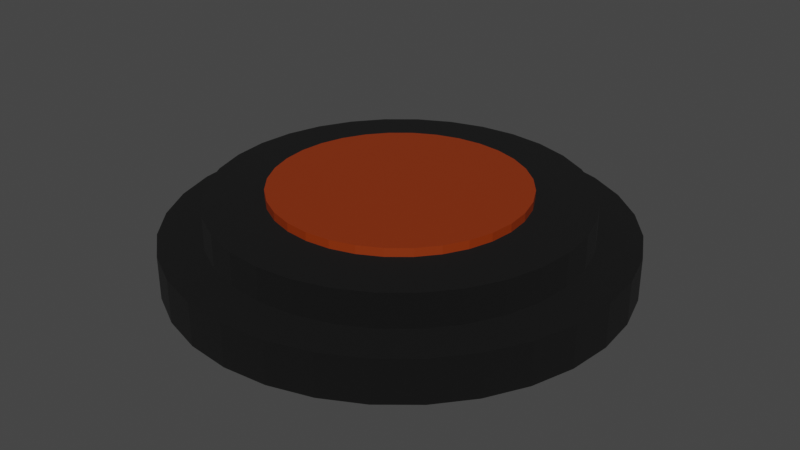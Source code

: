 # Source: Cooker.blend  (saved by Blender 2.93.21; exported with 4.5.12 LTS)
import bpy
from mathutils import Matrix  # noqa: F401  (used for matrix-valued properties, if any)

bpy.ops.wm.read_factory_settings(use_empty=True)
scene = bpy.context.scene
scene.name = 'Scene'

# ---- collections
col_collection = bpy.data.collections.new('Collection'); scene.collection.children.link(col_collection)

# ---- materials (node trees are filled in below, after node groups)
mat_material = bpy.data.materials.new('Material')
mat_material.alpha_threshold = 0.0
mat_material.use_transparent_shadow = False
mat_material.line_color = (0.0, 0.0, 0.0, 1.0)
mat_material_002 = bpy.data.materials.new('Material.002')
mat_material_002.use_transparent_shadow = False

# ---- material node trees
mat_material.use_nodes = True; mat_material.node_tree.nodes.clear()
_N = mat_material.node_tree.nodes; _L = mat_material.node_tree.links
n0 = _N.new('ShaderNodeOutputMaterial'); n0.name = 'Material Output'; n0.location = (300, 300)
n1 = _N.new('ShaderNodeBsdfPrincipled'); n1.name = 'Principled BSDF'; n1.location = (10, 300)
n1.distribution = 'GGX'
n1.subsurface_method = 'BURLEY'
n1.inputs[0].default_value = (0.0, 0.0, 0.0, 1.0)
n1.inputs[2].default_value = 1.0
n1.inputs[3].default_value = 1.45
n1.inputs[13].default_value = 0.4409
n1.inputs[27].default_value = (0.0, 0.0, 0.0, 1.0)
n1.inputs[28].default_value = 1.0
_L.new(n1.outputs[0], n0.inputs[0])
n0.is_active_output = True
mat_material_002.use_nodes = True; mat_material_002.node_tree.nodes.clear()
_N = mat_material_002.node_tree.nodes; _L = mat_material_002.node_tree.links
n0 = _N.new('ShaderNodeBsdfPrincipled'); n0.name = 'Principled BSDF'; n0.location = (10, 300)
n0.distribution = 'GGX'
n0.subsurface_method = 'BURLEY'
n0.inputs[0].default_value = (0.2594, 0.03066, 0.001656, 1.0)
n0.inputs[3].default_value = 1.45
n0.inputs[27].default_value = (0.0, 0.0, 0.0, 1.0)
n0.inputs[28].default_value = 1.0
n1 = _N.new('ShaderNodeOutputMaterial'); n1.name = 'Material Output'; n1.location = (300, 300)
_L.new(n0.outputs[0], n1.inputs[0])
n1.is_active_output = True

# ---- world
world_world = bpy.data.worlds.new('World'); scene.world = world_world
world_world.use_nodes = True; world_world.node_tree.nodes.clear()
_N = world_world.node_tree.nodes; _L = world_world.node_tree.links
n0 = _N.new('ShaderNodeOutputWorld'); n0.name = 'World Output'; n0.location = (300, 300)
n1 = _N.new('ShaderNodeBackground'); n1.name = 'Background'; n1.location = (10, 300)
n1.inputs[0].default_value = (0.05088, 0.05088, 0.05088, 1.0)
_L.new(n1.outputs[0], n0.inputs[0])
n0.is_active_output = True
world_world.color = (0.05088, 0.05088, 0.05088)
world_world.use_sun_shadow = False
world_world.sun_shadow_jitter_overblur = 0.0

# ---- meshes
me_cylinder_001 = bpy.data.meshes.new('Cylinder.001')
me_cylinder_001.from_pydata([(0.0, 1.0, -1.0), (-4.055e-08, 0.6814, 1.0), (0.1951, 0.9808, -1.0), (0.1329, 0.6683, 1.0), (0.3827, 0.9239, -1.0), (0.2608, 0.6296, 1.0), (0.5556, 0.8315, -1.0), (0.3786, 0.5666, 1.0), (0.7071, 0.7071, -1.0), (0.4818, 0.4818, 1.0), (0.8315, 0.5556, -1.0), (0.5666, 0.3786, 1.0), (0.9239, 0.3827, -1.0), (0.6296, 0.2608, 1.0), (0.9808, 0.1951, -1.0), (0.6683, 0.1329, 1.0), (1.0, -4.371e-08, -1.0), (0.6814, -3.417e-08, 1.0), (0.9808, -0.1951, -1.0), (0.6683, -0.1329, 1.0), (0.9239, -0.3827, -1.0), (0.6296, -0.2608, 1.0), (0.8315, -0.5556, -1.0), (0.5666, -0.3786, 1.0), (0.7071, -0.7071, -1.0), (0.4818, -0.4818, 1.0), (0.5556, -0.8315, -1.0), (0.3786, -0.5666, 1.0), (0.3827, -0.9239, -1.0), (0.2608, -0.6296, 1.0), (0.1951, -0.9808, -1.0), (0.1329, -0.6683, 1.0), (-8.742e-08, -1.0, -1.0), (-6.834e-08, -0.6814, 1.0), (-0.1951, -0.9808, -1.0), (-0.1329, -0.6683, 1.0), (-0.3827, -0.9239, -1.0), (-0.2608, -0.6296, 1.0), (-0.5556, -0.8315, -1.0), (-0.3786, -0.5666, 1.0), (-0.7071, -0.7071, -1.0), (-0.4818, -0.4818, 1.0), (-0.8315, -0.5556, -1.0), (-0.5666, -0.3786, 1.0), (-0.9239, -0.3827, -1.0), (-0.6296, -0.2608, 1.0), (-0.9808, -0.1951, -1.0), (-0.6683, -0.1329, 1.0), (-1.0, 1.192e-08, -1.0), (-0.6814, 1.192e-08, 1.0), (-0.9808, 0.1951, -1.0), (-0.6683, 0.1329, 1.0), (-0.9239, 0.3827, -1.0), (-0.6296, 0.2608, 1.0), (-0.8315, 0.5556, -1.0), (-0.5666, 0.3786, 1.0), (-0.7071, 0.7071, -1.0), (-0.4818, 0.4818, 1.0), (-0.5556, 0.8315, -1.0), (-0.3786, 0.5666, 1.0), (-0.3827, 0.9239, -1.0), (-0.2608, 0.6296, 1.0), (-0.1951, 0.9808, -1.0), (-0.1329, 0.6683, 1.0), (0.1951, 0.9808, 1.0), (0.0, 1.0, 1.0), (0.3827, 0.9239, 1.0), (0.5556, 0.8315, 1.0), (0.7071, 0.7071, 1.0), (0.8315, 0.5556, 1.0), (0.9239, 0.3827, 1.0), (0.9808, 0.1951, 1.0), (1.0, -4.371e-08, 1.0), (0.9808, -0.1951, 1.0), (0.9239, -0.3827, 1.0), (0.8315, -0.5556, 1.0), (0.7071, -0.7071, 1.0), (0.5556, -0.8315, 1.0), (0.3827, -0.9239, 1.0), (0.1951, -0.9808, 1.0), (-8.742e-08, -1.0, 1.0), (-0.1951, -0.9808, 1.0), (-0.3827, -0.9239, 1.0), (-0.5556, -0.8315, 1.0), (-0.7071, -0.7071, 1.0), (-0.8315, -0.5556, 1.0), (-0.9239, -0.3827, 1.0), (-0.9808, -0.1951, 1.0), (-1.0, 1.192e-08, 1.0), (-0.9808, 0.1951, 1.0), (-0.9239, 0.3827, 1.0), (-0.8315, 0.5556, 1.0), (-0.7071, 0.7071, 1.0), (-0.5556, 0.8315, 1.0), (-0.3827, 0.9239, 1.0), (-0.1951, 0.9808, 1.0), (0.1329, 0.6683, 1.475), (-4.001e-08, 0.6814, 1.475), (0.2608, 0.6296, 1.475), (0.3786, 0.5666, 1.475), (0.4818, 0.4818, 1.475), (0.5666, 0.3786, 1.475), (0.6296, 0.2608, 1.475), (0.6683, 0.1329, 1.475), (0.6814, -3.417e-08, 1.475), (0.6683, -0.1329, 1.475), (0.6296, -0.2608, 1.475), (0.5666, -0.3786, 1.475), (0.4818, -0.4818, 1.475), (0.3786, -0.5666, 1.475), (0.2608, -0.6296, 1.475), (0.1329, -0.6683, 1.475), (-6.781e-08, -0.6814, 1.475), (-0.1329, -0.6683, 1.475), (-0.2608, -0.6296, 1.475), (-0.3786, -0.5666, 1.475), (-0.4818, -0.4818, 1.475), (-0.5666, -0.3786, 1.475), (-0.6296, -0.2608, 1.475), (-0.6683, -0.1329, 1.475), (-0.6814, 1.192e-08, 1.475), (-0.6683, 0.1329, 1.475), (-0.6296, 0.2608, 1.475), (-0.5666, 0.3786, 1.475), (-0.4818, 0.4818, 1.475), (-0.3786, 0.5666, 1.475), (-0.2608, 0.6296, 1.475), (-0.1329, 0.6683, 1.475)], [], [(0, 65, 64, 2), (2, 64, 66, 4), (4, 66, 67, 6), (6, 67, 68, 8), (8, 68, 69, 10), (10, 69, 70, 12), (12, 70, 71, 14), (14, 71, 72, 16), (16, 72, 73, 18), (18, 73, 74, 20), (20, 74, 75, 22), (22, 75, 76, 24), (24, 76, 77, 26), (26, 77, 78, 28), (28, 78, 79, 30), (30, 79, 80, 32), (32, 80, 81, 34), (34, 81, 82, 36), (36, 82, 83, 38), (38, 83, 84, 40), (40, 84, 85, 42), (42, 85, 86, 44), (44, 86, 87, 46), (46, 87, 88, 48), (48, 88, 89, 50), (50, 89, 90, 52), (52, 90, 91, 54), (54, 91, 92, 56), (56, 92, 93, 58), (58, 93, 94, 60), (43, 41, 116, 117), (60, 94, 95, 62), (62, 95, 65, 0), (0, 2, 4, 6, 8, 10, 12, 14, 16, 18, 20, 22, 24, 26, 28, 30, 32, 34, 36, 38, 40, 42, 44, 46, 48, 50, 52, 54, 56, 58, 60, 62), (1, 3, 64, 65), (3, 5, 66, 64), (5, 7, 67, 66), (7, 9, 68, 67), (9, 11, 69, 68), (11, 13, 70, 69), (13, 15, 71, 70), (15, 17, 72, 71), (17, 19, 73, 72), (19, 21, 74, 73), (21, 23, 75, 74), (23, 25, 76, 75), (25, 27, 77, 76), (27, 29, 78, 77), (29, 31, 79, 78), (31, 33, 80, 79), (33, 35, 81, 80), (35, 37, 82, 81), (37, 39, 83, 82), (39, 41, 84, 83), (41, 43, 85, 84), (43, 45, 86, 85), (45, 47, 87, 86), (47, 49, 88, 87), (49, 51, 89, 88), (51, 53, 90, 89), (53, 55, 91, 90), (55, 57, 92, 91), (57, 59, 93, 92), (59, 61, 94, 93), (61, 63, 95, 94), (63, 1, 65, 95), (96, 97, 127, 126, 125, 124, 123, 122, 121, 120, 119, 118, 117, 116, 115, 114, 113, 112, 111, 110, 109, 108, 107, 106, 105, 104, 103, 102, 101, 100, 99, 98), (17, 15, 103, 104), (45, 43, 117, 118), (19, 17, 104, 105), (47, 45, 118, 119), (21, 19, 105, 106), (49, 47, 119, 120), (23, 21, 106, 107), (51, 49, 120, 121), (25, 23, 107, 108), (53, 51, 121, 122), (27, 25, 108, 109), (55, 53, 122, 123), (29, 27, 109, 110), (3, 1, 97, 96), (57, 55, 123, 124), (31, 29, 110, 111), (5, 3, 96, 98), (59, 57, 124, 125), (33, 31, 111, 112), (7, 5, 98, 99), (61, 59, 125, 126), (35, 33, 112, 113), (9, 7, 99, 100), (63, 61, 126, 127), (37, 35, 113, 114), (11, 9, 100, 101), (1, 63, 127, 97), (39, 37, 114, 115), (13, 11, 101, 102), (41, 39, 115, 116), (15, 13, 102, 103)])
me_cylinder_001.polygons.foreach_set('material_index', [0, 0, 0, 0, 0, 0, 0, 0, 0, 0, 0, 0, 0, 0, 0, 0, 0, 0, 0, 0, 0, 0, 0, 0, 0, 0, 0, 0, 0, 0, 1, 0, 0, 0, 0, 0, 0, 0, 0, 0, 0, 0, 0, 0, 0, 0, 0, 0, 0, 0, 0, 0, 0, 0, 0, 0, 0, 0, 0, 0, 0, 0, 0, 0, 0, 0, 1, 1, 1, 1, 1, 1, 1, 1, 1, 1, 1, 1, 1, 1, 1, 1, 1, 1, 1, 1, 1, 1, 1, 1, 1, 1, 1, 1, 1, 1, 1, 1])
_uv = me_cylinder_001.uv_layers.new(name='UVMap')
_uv.uv.foreach_set('vector', [1.0, 0.5, 1.0, 1.0, 0.9688, 1.0, 0.9688, 0.5, 0.9688, 0.5, 0.9688, 1.0, 0.9375, 1.0, 0.9375, 0.5, 0.9375, 0.5, 0.9375, 1.0, 0.9062, 1.0, 0.9062, 0.5, 0.9062, 0.5, 0.9062, 1.0, 0.875, 1.0, 0.875, 0.5, 0.875, 0.5, 0.875, 1.0, 0.8438, 1.0, 0.8438, 0.5, 0.8438, 0.5, 0.8438, 1.0, 0.8125, 1.0, 0.8125, 0.5, 0.8125, 0.5, 0.8125, 1.0, 0.7812, 1.0, 0.7812, 0.5, 0.7812, 0.5, 0.7812, 1.0, 0.75, 1.0, 0.75, 0.5, 0.75, 0.5, 0.75, 1.0, 0.7188, 1.0, 0.7188, 0.5, 0.7188, 0.5, 0.7188, 1.0, 0.6875, 1.0, 0.6875, 0.5, 0.6875, 0.5, 0.6875, 1.0, 0.6562, 1.0, 0.6562, 0.5, 0.6562, 0.5, 0.6562, 1.0, 0.625, 1.0, 0.625, 0.5, 0.625, 0.5, 0.625, 1.0, 0.5938, 1.0, 0.5938, 0.5, 0.5938, 0.5, 0.5938, 1.0, 0.5625, 1.0, 0.5625, 0.5, 0.5625, 0.5, 0.5625, 1.0, 0.5312, 1.0, 0.5312, 0.5, 0.5312, 0.5, 0.5312, 1.0, 0.5, 1.0, 0.5, 0.5, 0.5, 0.5, 0.5, 1.0, 0.4688, 1.0, 0.4688, 0.5, 0.4688, 0.5, 0.4688, 1.0, 0.4375, 1.0, 0.4375, 0.5, 0.4375, 0.5, 0.4375, 1.0, 0.4062, 1.0, 0.4062, 0.5, 0.4062, 0.5, 0.4062, 1.0, 0.375, 1.0, 0.375, 0.5, 0.375, 0.5, 0.375, 1.0, 0.3438, 1.0, 0.3438, 0.5, 0.3438, 0.5, 0.3438, 1.0, 0.3125, 1.0, 0.3125, 0.5, 0.3125, 0.5, 0.3125, 1.0, 0.2812, 1.0, 0.2812, 0.5, 0.2812, 0.5, 0.2812, 1.0, 0.25, 1.0, 0.25, 0.5, 0.25, 0.5, 0.25, 1.0, 0.2188, 1.0, 0.2188, 0.5, 0.2188, 0.5, 0.2188, 1.0, 0.1875, 1.0, 0.1875, 0.5, 0.1875, 0.5, 0.1875, 1.0, 0.1562, 1.0, 0.1562, 0.5, 0.1562, 0.5, 0.1562, 1.0, 0.125, 1.0, 0.125, 0.5, 0.125, 0.5, 0.125, 1.0, 0.09375, 1.0, 0.09375, 0.5, 0.09375, 0.5, 0.09375, 1.0, 0.0625, 1.0, 0.0625, 0.5, 0.114, 0.1591, 0.1344, 0.1344, 0.1344, 0.1344, 0.114, 0.1591, 0.0625, 0.5, 0.0625, 1.0, 0.03125, 1.0, 0.03125, 0.5, 0.03125, 0.5, 0.03125, 1.0, 0.0, 1.0, 0.0, 0.5, 0.75, 0.49, 0.7968, 0.4854, 0.8418, 0.4717, 0.8833, 0.4496, 0.9197, 0.4197, 0.9496, 0.3833, 0.9717, 0.3418, 0.9854, 0.2968, 0.99, 0.25, 0.9854, 0.2032, 0.9717, 0.1582, 0.9496, 0.1167, 0.9197, 0.08029, 0.8833, 0.05045, 0.8418, 0.02827, 0.7968, 0.01461, 0.75, 0.01, 0.7032, 0.01461, 0.6582, 0.02827, 0.6167, 0.05045, 0.5803, 0.08029, 0.5504, 0.1167, 0.5283, 0.1582, 0.5146, 0.2032, 0.51, 0.25, 0.5146, 0.2968, 0.5283, 0.3418, 0.5504, 0.3833, 0.5803, 0.4197, 0.6167, 0.4496, 0.6582, 0.4717, 0.7032, 0.4854, 0.25, 0.4135, 0.2819, 0.4104, 0.2968, 0.4854, 0.25, 0.49, 0.2819, 0.4104, 0.3126, 0.4011, 0.3418, 0.4717, 0.2968, 0.4854, 0.3126, 0.4011, 0.3409, 0.386, 0.3833, 0.4496, 0.3418, 0.4717, 0.3409, 0.386, 0.3656, 0.3656, 0.4197, 0.4197, 0.3833, 0.4496, 0.3656, 0.3656, 0.386, 0.3409, 0.4496, 0.3833, 0.4197, 0.4197, 0.386, 0.3409, 0.4011, 0.3126, 0.4717, 0.3418, 0.4496, 0.3833, 0.4011, 0.3126, 0.4104, 0.2819, 0.4854, 0.2968, 0.4717, 0.3418, 0.4104, 0.2819, 0.4135, 0.25, 0.49, 0.25, 0.4854, 0.2968, 0.4135, 0.25, 0.4104, 0.2181, 0.4854, 0.2032, 0.49, 0.25, 0.4104, 0.2181, 0.4011, 0.1874, 0.4717, 0.1582, 0.4854, 0.2032, 0.4011, 0.1874, 0.386, 0.1591, 0.4496, 0.1167, 0.4717, 0.1582, 0.386, 0.1591, 0.3656, 0.1344, 0.4197, 0.08029, 0.4496, 0.1167, 0.3656, 0.1344, 0.3409, 0.114, 0.3833, 0.05045, 0.4197, 0.08029, 0.3409, 0.114, 0.3126, 0.09891, 0.3418, 0.02827, 0.3833, 0.05045, 0.3126, 0.09891, 0.2819, 0.0896, 0.2968, 0.01461, 0.3418, 0.02827, 0.2819, 0.0896, 0.25, 0.08646, 0.25, 0.01, 0.2968, 0.01461, 0.25, 0.08646, 0.2181, 0.0896, 0.2032, 0.01461, 0.25, 0.01, 0.2181, 0.0896, 0.1874, 0.09891, 0.1582, 0.02827, 0.2032, 0.01461, 0.1874, 0.09891, 0.1591, 0.114, 0.1167, 0.05045, 0.1582, 0.02827, 0.1591, 0.114, 0.1344, 0.1344, 0.08029, 0.08029, 0.1167, 0.05045, 0.1344, 0.1344, 0.114, 0.1591, 0.05045, 0.1167, 0.08029, 0.08029, 0.114, 0.1591, 0.09891, 0.1874, 0.02827, 0.1582, 0.05045, 0.1167, 0.09891, 0.1874, 0.0896, 0.2181, 0.01461, 0.2032, 0.02827, 0.1582, 0.0896, 0.2181, 0.08646, 0.25, 0.01, 0.25, 0.01461, 0.2032, 0.08646, 0.25, 0.0896, 0.2819, 0.01461, 0.2968, 0.01, 0.25, 0.0896, 0.2819, 0.09891, 0.3126, 0.02827, 0.3418, 0.01461, 0.2968, 0.09891, 0.3126, 0.114, 0.3409, 0.05045, 0.3833, 0.02827, 0.3418, 0.114, 0.3409, 0.1344, 0.3656, 0.08029, 0.4197, 0.05045, 0.3833, 0.1344, 0.3656, 0.1591, 0.386, 0.1167, 0.4496, 0.08029, 0.4197, 0.1591, 0.386, 0.1874, 0.4011, 0.1582, 0.4717, 0.1167, 0.4496, 0.1874, 0.4011, 0.2181, 0.4104, 0.2032, 0.4854, 0.1582, 0.4717, 0.2181, 0.4104, 0.25, 0.4135, 0.25, 0.49, 0.2032, 0.4854, 0.2819, 0.4104, 0.25, 0.4135, 0.2181, 0.4104, 0.1874, 0.4011, 0.1591, 0.386, 0.1344, 0.3656, 0.114, 0.3409, 0.09891, 0.3126, 0.0896, 0.2819, 0.08646, 0.25, 0.0896, 0.2181, 0.09891, 0.1874, 0.114, 0.1591, 0.1344, 0.1344, 0.1591, 0.114, 0.1874, 0.09891, 0.2181, 0.0896, 0.25, 0.08646, 0.2819, 0.0896, 0.3126, 0.09891, 0.3409, 0.114, 0.3656, 0.1344, 0.386, 0.1591, 0.4011, 0.1874, 0.4104, 0.2181, 0.4135, 0.25, 0.4104, 0.2819, 0.4011, 0.3126, 0.386, 0.3409, 0.3656, 0.3656, 0.3409, 0.386, 0.3126, 0.4011, 0.4135, 0.25, 0.4104, 0.2819, 0.4104, 0.2819, 0.4135, 0.25, 0.09891, 0.1874, 0.114, 0.1591, 0.114, 0.1591, 0.09891, 0.1874, 0.4104, 0.2181, 0.4135, 0.25, 0.4135, 0.25, 0.4104, 0.2181, 0.0896, 0.2181, 0.09891, 0.1874, 0.09891, 0.1874, 0.0896, 0.2181, 0.4011, 0.1874, 0.4104, 0.2181, 0.4104, 0.2181, 0.4011, 0.1874, 0.08646, 0.25, 0.0896, 0.2181, 0.0896, 0.2181, 0.08646, 0.25, 0.386, 0.1591, 0.4011, 0.1874, 0.4011, 0.1874, 0.386, 0.1591, 0.0896, 0.2819, 0.08646, 0.25, 0.08646, 0.25, 0.0896, 0.2819, 0.3656, 0.1344, 0.386, 0.1591, 0.386, 0.1591, 0.3656, 0.1344, 0.09891, 0.3126, 0.0896, 0.2819, 0.0896, 0.2819, 0.09891, 0.3126, 0.3409, 0.114, 0.3656, 0.1344, 0.3656, 0.1344, 0.3409, 0.114, 0.114, 0.3409, 0.09891, 0.3126, 0.09891, 0.3126, 0.114, 0.3409, 0.3126, 0.09891, 0.3409, 0.114, 0.3409, 0.114, 0.3126, 0.09891, 0.2819, 0.4104, 0.25, 0.4135, 0.25, 0.4135, 0.2819, 0.4104, 0.1344, 0.3656, 0.114, 0.3409, 0.114, 0.3409, 0.1344, 0.3656, 0.2819, 0.0896, 0.3126, 0.09891, 0.3126, 0.09891, 0.2819, 0.0896, 0.3126, 0.4011, 0.2819, 0.4104, 0.2819, 0.4104, 0.3126, 0.4011, 0.1591, 0.386, 0.1344, 0.3656, 0.1344, 0.3656, 0.1591, 0.386, 0.25, 0.08646, 0.2819, 0.0896, 0.2819, 0.0896, 0.25, 0.08646, 0.3409, 0.386, 0.3126, 0.4011, 0.3126, 0.4011, 0.3409, 0.386, 0.1874, 0.4011, 0.1591, 0.386, 0.1591, 0.386, 0.1874, 0.4011, 0.2181, 0.0896, 0.25, 0.08646, 0.25, 0.08646, 0.2181, 0.0896, 0.3656, 0.3656, 0.3409, 0.386, 0.3409, 0.386, 0.3656, 0.3656, 0.2181, 0.4104, 0.1874, 0.4011, 0.1874, 0.4011, 0.2181, 0.4104, 0.1874, 0.09891, 0.2181, 0.0896, 0.2181, 0.0896, 0.1874, 0.09891, 0.386, 0.3409, 0.3656, 0.3656, 0.3656, 0.3656, 0.386, 0.3409, 0.25, 0.4135, 0.2181, 0.4104, 0.2181, 0.4104, 0.25, 0.4135, 0.1591, 0.114, 0.1874, 0.09891, 0.1874, 0.09891, 0.1591, 0.114, 0.4011, 0.3126, 0.386, 0.3409, 0.386, 0.3409, 0.4011, 0.3126, 0.1344, 0.1344, 0.1591, 0.114, 0.1591, 0.114, 0.1344, 0.1344, 0.4104, 0.2819, 0.4011, 0.3126, 0.4011, 0.3126, 0.4104, 0.2819])
me_cylinder_001.materials.append(mat_material)
me_cylinder_001.materials.append(mat_material_002)
me_cylinder_001.use_remesh_fix_poles = True
me_cylinder_001.use_remesh_preserve_attributes = False
me_cylinder_001.update()
me_cylinder_002 = bpy.data.meshes.new('Cylinder.002')
me_cylinder_002.from_pydata([(0.0, 1.0, -1.0), (0.0, 1.0, 1.0), (0.1951, 0.9808, -1.0), (0.1951, 0.9808, 1.0), (0.3827, 0.9239, -1.0), (0.3827, 0.9239, 1.0), (0.5556, 0.8315, -1.0), (0.5556, 0.8315, 1.0), (0.7071, 0.7071, -1.0), (0.7071, 0.7071, 1.0), (0.8315, 0.5556, -1.0), (0.8315, 0.5556, 1.0), (0.9239, 0.3827, -1.0), (0.9239, 0.3827, 1.0), (0.9808, 0.1951, -1.0), (0.9808, 0.1951, 1.0), (1.0, -4.371e-08, -1.0), (1.0, -4.371e-08, 1.0), (0.9808, -0.1951, -1.0), (0.9808, -0.1951, 1.0), (0.9239, -0.3827, -1.0), (0.9239, -0.3827, 1.0), (0.8315, -0.5556, -1.0), (0.8315, -0.5556, 1.0), (0.7071, -0.7071, -1.0), (0.7071, -0.7071, 1.0), (0.5556, -0.8315, -1.0), (0.5556, -0.8315, 1.0), (0.3827, -0.9239, -1.0), (0.3827, -0.9239, 1.0), (0.1951, -0.9808, -1.0), (0.1951, -0.9808, 1.0), (-8.742e-08, -1.0, -1.0), (-8.742e-08, -1.0, 1.0), (-0.1951, -0.9808, -1.0), (-0.1951, -0.9808, 1.0), (-0.3827, -0.9239, -1.0), (-0.3827, -0.9239, 1.0), (-0.5556, -0.8315, -1.0), (-0.5556, -0.8315, 1.0), (-0.7071, -0.7071, -1.0), (-0.7071, -0.7071, 1.0), (-0.8315, -0.5556, -1.0), (-0.8315, -0.5556, 1.0), (-0.9239, -0.3827, -1.0), (-0.9239, -0.3827, 1.0), (-0.9808, -0.1951, -1.0), (-0.9808, -0.1951, 1.0), (-1.0, 1.192e-08, -1.0), (-1.0, 1.192e-08, 1.0), (-0.9808, 0.1951, -1.0), (-0.9808, 0.1951, 1.0), (-0.9239, 0.3827, -1.0), (-0.9239, 0.3827, 1.0), (-0.8315, 0.5556, -1.0), (-0.8315, 0.5556, 1.0), (-0.7071, 0.7071, -1.0), (-0.7071, 0.7071, 1.0), (-0.5556, 0.8315, -1.0), (-0.5556, 0.8315, 1.0), (-0.3827, 0.9239, -1.0), (-0.3827, 0.9239, 1.0), (-0.1951, 0.9808, -1.0), (-0.1951, 0.9808, 1.0)], [], [(0, 1, 3, 2), (2, 3, 5, 4), (4, 5, 7, 6), (6, 7, 9, 8), (8, 9, 11, 10), (10, 11, 13, 12), (12, 13, 15, 14), (14, 15, 17, 16), (16, 17, 19, 18), (18, 19, 21, 20), (20, 21, 23, 22), (22, 23, 25, 24), (24, 25, 27, 26), (26, 27, 29, 28), (28, 29, 31, 30), (30, 31, 33, 32), (32, 33, 35, 34), (34, 35, 37, 36), (36, 37, 39, 38), (38, 39, 41, 40), (40, 41, 43, 42), (42, 43, 45, 44), (44, 45, 47, 46), (46, 47, 49, 48), (48, 49, 51, 50), (50, 51, 53, 52), (52, 53, 55, 54), (54, 55, 57, 56), (56, 57, 59, 58), (58, 59, 61, 60), (3, 1, 63, 61, 59, 57, 55, 53, 51, 49, 47, 45, 43, 41, 39, 37, 35, 33, 31, 29, 27, 25, 23, 21, 19, 17, 15, 13, 11, 9, 7, 5), (60, 61, 63, 62), (62, 63, 1, 0), (0, 2, 4, 6, 8, 10, 12, 14, 16, 18, 20, 22, 24, 26, 28, 30, 32, 34, 36, 38, 40, 42, 44, 46, 48, 50, 52, 54, 56, 58, 60, 62)])
_uv = me_cylinder_002.uv_layers.new(name='UVMap')
_uv.uv.foreach_set('vector', [1.0, 0.5, 1.0, 1.0, 0.9688, 1.0, 0.9688, 0.5, 0.9688, 0.5, 0.9688, 1.0, 0.9375, 1.0, 0.9375, 0.5, 0.9375, 0.5, 0.9375, 1.0, 0.9062, 1.0, 0.9062, 0.5, 0.9062, 0.5, 0.9062, 1.0, 0.875, 1.0, 0.875, 0.5, 0.875, 0.5, 0.875, 1.0, 0.8438, 1.0, 0.8438, 0.5, 0.8438, 0.5, 0.8438, 1.0, 0.8125, 1.0, 0.8125, 0.5, 0.8125, 0.5, 0.8125, 1.0, 0.7812, 1.0, 0.7812, 0.5, 0.7812, 0.5, 0.7812, 1.0, 0.75, 1.0, 0.75, 0.5, 0.75, 0.5, 0.75, 1.0, 0.7188, 1.0, 0.7188, 0.5, 0.7188, 0.5, 0.7188, 1.0, 0.6875, 1.0, 0.6875, 0.5, 0.6875, 0.5, 0.6875, 1.0, 0.6562, 1.0, 0.6562, 0.5, 0.6562, 0.5, 0.6562, 1.0, 0.625, 1.0, 0.625, 0.5, 0.625, 0.5, 0.625, 1.0, 0.5938, 1.0, 0.5938, 0.5, 0.5938, 0.5, 0.5938, 1.0, 0.5625, 1.0, 0.5625, 0.5, 0.5625, 0.5, 0.5625, 1.0, 0.5312, 1.0, 0.5312, 0.5, 0.5312, 0.5, 0.5312, 1.0, 0.5, 1.0, 0.5, 0.5, 0.5, 0.5, 0.5, 1.0, 0.4688, 1.0, 0.4688, 0.5, 0.4688, 0.5, 0.4688, 1.0, 0.4375, 1.0, 0.4375, 0.5, 0.4375, 0.5, 0.4375, 1.0, 0.4062, 1.0, 0.4062, 0.5, 0.4062, 0.5, 0.4062, 1.0, 0.375, 1.0, 0.375, 0.5, 0.375, 0.5, 0.375, 1.0, 0.3438, 1.0, 0.3438, 0.5, 0.3438, 0.5, 0.3438, 1.0, 0.3125, 1.0, 0.3125, 0.5, 0.3125, 0.5, 0.3125, 1.0, 0.2812, 1.0, 0.2812, 0.5, 0.2812, 0.5, 0.2812, 1.0, 0.25, 1.0, 0.25, 0.5, 0.25, 0.5, 0.25, 1.0, 0.2188, 1.0, 0.2188, 0.5, 0.2188, 0.5, 0.2188, 1.0, 0.1875, 1.0, 0.1875, 0.5, 0.1875, 0.5, 0.1875, 1.0, 0.1562, 1.0, 0.1562, 0.5, 0.1562, 0.5, 0.1562, 1.0, 0.125, 1.0, 0.125, 0.5, 0.125, 0.5, 0.125, 1.0, 0.09375, 1.0, 0.09375, 0.5, 0.09375, 0.5, 0.09375, 1.0, 0.0625, 1.0, 0.0625, 0.5, 0.2968, 0.4854, 0.25, 0.49, 0.2032, 0.4854, 0.1582, 0.4717, 0.1167, 0.4496, 0.08029, 0.4197, 0.05045, 0.3833, 0.02827, 0.3418, 0.01461, 0.2968, 0.01, 0.25, 0.01461, 0.2032, 0.02827, 0.1582, 0.05045, 0.1167, 0.08029, 0.08029, 0.1167, 0.05045, 0.1582, 0.02827, 0.2032, 0.01461, 0.25, 0.01, 0.2968, 0.01461, 0.3418, 0.02827, 0.3833, 0.05045, 0.4197, 0.08029, 0.4496, 0.1167, 0.4717, 0.1582, 0.4854, 0.2032, 0.49, 0.25, 0.4854, 0.2968, 0.4717, 0.3418, 0.4496, 0.3833, 0.4197, 0.4197, 0.3833, 0.4496, 0.3418, 0.4717, 0.0625, 0.5, 0.0625, 1.0, 0.03125, 1.0, 0.03125, 0.5, 0.03125, 0.5, 0.03125, 1.0, 0.0, 1.0, 0.0, 0.5, 0.75, 0.49, 0.7968, 0.4854, 0.8418, 0.4717, 0.8833, 0.4496, 0.9197, 0.4197, 0.9496, 0.3833, 0.9717, 0.3418, 0.9854, 0.2968, 0.99, 0.25, 0.9854, 0.2032, 0.9717, 0.1582, 0.9496, 0.1167, 0.9197, 0.08029, 0.8833, 0.05045, 0.8418, 0.02827, 0.7968, 0.01461, 0.75, 0.01, 0.7032, 0.01461, 0.6582, 0.02827, 0.6167, 0.05045, 0.5803, 0.08029, 0.5504, 0.1167, 0.5283, 0.1582, 0.5146, 0.2032, 0.51, 0.25, 0.5146, 0.2968, 0.5283, 0.3418, 0.5504, 0.3833, 0.5803, 0.4197, 0.6167, 0.4496, 0.6582, 0.4717, 0.7032, 0.4854])
me_cylinder_002.materials.append(mat_material)
me_cylinder_002.use_remesh_fix_poles = True
me_cylinder_002.use_remesh_preserve_attributes = False
me_cylinder_002.update()

# ---- objects
ob_cylinder_001 = bpy.data.objects.new('Cylinder.001', me_cylinder_001)
ob_cylinder_002 = bpy.data.objects.new('Cylinder.002', me_cylinder_002)

# ---- transforms, parenting, visibility, modifiers, constraints
ob_cylinder_001.location = (0.0, 0.0, 0.4077)
ob_cylinder_001.scale = (1.184, 1.184, 0.1128)
ob_cylinder_002.location = (0.0, 0.0, 0.1666)
ob_cylinder_002.scale = (1.457, 1.457, 0.1388)

# ---- collection membership
col_collection.objects.link(ob_cylinder_001)
col_collection.objects.link(ob_cylinder_002)

# ---- scene / render settings (as saved in the file)
scene.frame_start = 1; scene.frame_end = 250; scene.frame_set(1)
scene.render.engine = 'BLENDER_EEVEE_NEXT'
scene.cycles.use_denoising = False
scene.cycles.samples = 128
scene.cycles.sampling_pattern = 'TABULATED_SOBOL'
scene.cycles.use_adaptive_sampling = False
scene.cycles.use_light_tree = False
scene.view_settings.view_transform = 'Filmic'
bpy.context.view_layer.update()

# ---- added for rendering (the .blend has no active camera and no usable light): camera, sun
cam_auto = bpy.data.cameras.new('AutoCamera')
cam_auto.lens = 50.0
cam_auto.sensor_width = 36.0
cam_auto.clip_end = 1000.0
ob_auto_camera = bpy.data.objects.new('AutoCamera', cam_auto)
scene.collection.objects.link(ob_auto_camera)
ob_auto_camera.location = (3.84739, -4.61687, 3.37883)
ob_auto_camera.rotation_euler = (1.09748, -7.21219e-08, 0.694738)
scene.camera = ob_auto_camera
light_auto_sun = bpy.data.lights.new('AutoSun', 'SUN')
light_auto_sun.energy = 3.0
light_auto_sun.angle = 0.0523599
ob_auto_sun = bpy.data.objects.new('AutoSun', light_auto_sun)
scene.collection.objects.link(ob_auto_sun)
ob_auto_sun.rotation_euler = (0.872665, 0.174533, 0.523599)
bpy.context.view_layer.update()
